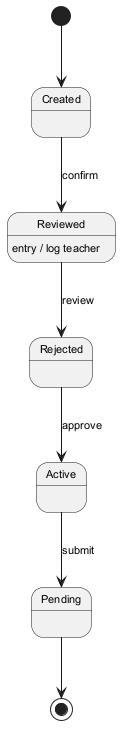

The diagram above was rendered by PlantUML. Its source (embedded in the PNG):
@startuml
skinparam defaultFontSize 11
[*] --> Created
Created --> Reviewed : confirm
Reviewed --> Rejected : review
Reviewed : entry / log teacher
Rejected --> Active : approve
Active --> Pending : submit
Pending --> [*]
@enduml